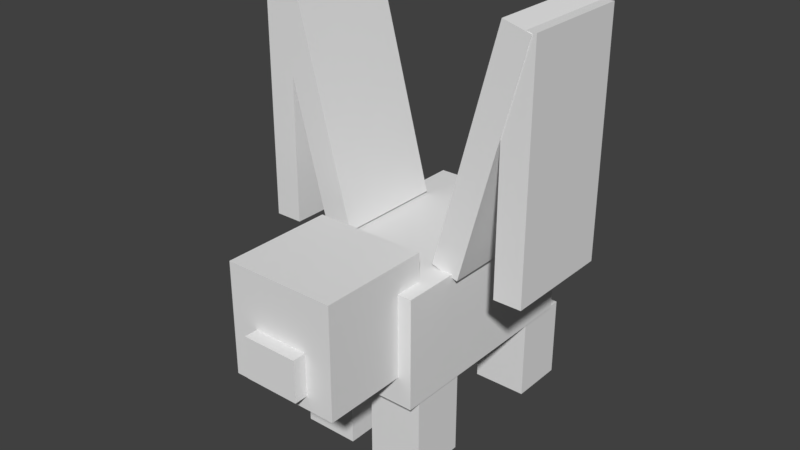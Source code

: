 # Source: phyg.blend  (saved by Blender 2.78.0; exported with 4.5.12 LTS)
import bpy
from mathutils import Matrix  # noqa: F401  (used for matrix-valued properties, if any)

bpy.ops.wm.read_factory_settings(use_empty=True)
scene = bpy.context.scene
scene.name = 'Scene'

# ---- collections
col_collection_1 = bpy.data.collections.new('Collection 1'); scene.collection.children.link(col_collection_1)

# ---- world
world_world = bpy.data.worlds.new('World'); scene.world = world_world
world_world.color = (0.05088, 0.05088, 0.05088)
world_world.use_sun_shadow = False
world_world.sun_shadow_jitter_overblur = 0.0
world_world.cycles.sampling_method = 'MANUAL'

# ---- meshes
me_cube_006 = bpy.data.meshes.new('Cube.006')
me_cube_006.from_pydata([(-1.0, -1.0, -1.0), (-1.0, -1.0, 1.0), (-1.0, 1.0, -1.0), (-1.0, 1.0, 1.0), (1.0, -1.0, -1.0), (1.0, -1.0, 1.0), (1.0, 1.0, -1.0), (1.0, 1.0, 1.0)], [], [(0, 1, 3, 2), (2, 3, 7, 6), (6, 7, 5, 4), (4, 5, 1, 0), (2, 6, 4, 0), (7, 3, 1, 5)])
_uv = me_cube_006.uv_layers.new(name='UVMap')
_uv.uv.foreach_set('vector', [0.0625, 0.5781, 0.0625, 0.6719, 0.0, 0.6719, 0.0, 0.5781, 0.25, 0.5781, 0.25, 0.6719, 0.1875, 0.6719, 0.1875, 0.5781, 0.1875, 0.5781, 0.1875, 0.6719, 0.125, 0.6719, 0.125, 0.5781, 0.125, 0.5781, 0.125, 0.6719, 0.0625, 0.6719, 0.0625, 0.5781, 0.1875, 0.7344, 0.125, 0.7344, 0.125, 0.6719, 0.1875, 0.6719, 0.125, 0.7344, 0.0625, 0.7344, 0.0625, 0.6719, 0.125, 0.6719])
me_cube_006.use_remesh_preserve_volume = False
me_cube_006.use_remesh_preserve_attributes = False
me_cube_006.use_mirror_vertex_groups = False
me_cube_006.update()
me_cube_005 = bpy.data.meshes.new('Cube.005')
me_cube_005.from_pydata([(-1.0, -1.0, -1.0), (-1.0, -1.0, 1.0), (-1.0, 1.0, -1.0), (-1.0, 1.0, 1.0), (1.0, -1.0, -1.0), (1.0, -1.0, 1.0), (1.0, 1.0, -1.0), (1.0, 1.0, 1.0)], [], [(0, 1, 3, 2), (2, 3, 7, 6), (6, 7, 5, 4), (4, 5, 1, 0), (2, 6, 4, 0), (7, 3, 1, 5)])
_uv = me_cube_005.uv_layers.new(name='UVMap')
_uv.uv.foreach_set('vector', [0.0625, 0.5781, 0.0625, 0.6719, 0.0, 0.6719, 0.0, 0.5781, 0.25, 0.5781, 0.25, 0.6719, 0.1875, 0.6719, 0.1875, 0.5781, 0.1875, 0.5781, 0.1875, 0.6719, 0.125, 0.6719, 0.125, 0.5781, 0.125, 0.5781, 0.125, 0.6719, 0.0625, 0.6719, 0.0625, 0.5781, 0.1875, 0.7344, 0.125, 0.7344, 0.125, 0.6719, 0.1875, 0.6719, 0.125, 0.7344, 0.0625, 0.7344, 0.0625, 0.6719, 0.125, 0.6719])
me_cube_005.use_remesh_preserve_volume = False
me_cube_005.use_remesh_preserve_attributes = False
me_cube_005.use_mirror_vertex_groups = False
me_cube_005.update()
me_cube_004 = bpy.data.meshes.new('Cube.004')
me_cube_004.from_pydata([(-1.0, -1.0, -1.0), (-1.0, -1.0, 1.0), (-1.0, 1.0, -1.0), (-1.0, 1.0, 1.0), (1.0, -1.0, -1.0), (1.0, -1.0, 1.0), (1.0, 1.0, -1.0), (1.0, 1.0, 1.0)], [], [(0, 1, 3, 2), (2, 3, 7, 6), (6, 7, 5, 4), (4, 5, 1, 0), (2, 6, 4, 0), (7, 3, 1, 5)])
_uv = me_cube_004.uv_layers.new(name='UVMap')
_uv.uv.foreach_set('vector', [0.0625, 0.5781, 0.0625, 0.6719, 0.0, 0.6719, 0.0, 0.5781, 0.25, 0.5781, 0.25, 0.6719, 0.1875, 0.6719, 0.1875, 0.5781, 0.1875, 0.5781, 0.1875, 0.6719, 0.125, 0.6719, 0.125, 0.5781, 0.125, 0.5781, 0.125, 0.6719, 0.0625, 0.6719, 0.0625, 0.5781, 0.1875, 0.7344, 0.125, 0.7344, 0.125, 0.6719, 0.1875, 0.6719, 0.125, 0.7344, 0.0625, 0.7344, 0.0625, 0.6719, 0.125, 0.6719])
me_cube_004.use_remesh_preserve_volume = False
me_cube_004.use_remesh_preserve_attributes = False
me_cube_004.use_mirror_vertex_groups = False
me_cube_004.update()
me_cube_003 = bpy.data.meshes.new('Cube.003')
me_cube_003.from_pydata([(-1.0, -1.0, -1.0), (-1.0, -1.0, 1.0), (-1.0, 1.0, -1.0), (-1.0, 1.0, 1.0), (1.0, -1.0, -1.0), (1.0, -1.0, 1.0), (1.0, 1.0, -1.0), (1.0, 1.0, 1.0)], [], [(0, 1, 3, 2), (2, 3, 7, 6), (6, 7, 5, 4), (4, 5, 1, 0), (2, 6, 4, 0), (7, 3, 1, 5)])
_uv = me_cube_003.uv_layers.new(name='UVMap')
_uv.uv.foreach_set('vector', [0.5625, 0.4844, 0.5625, 0.7344, 0.4375, 0.7344, 0.4375, 0.4844, 1.0, 0.4844, 1.0, 0.7344, 0.8438, 0.7344, 0.8438, 0.4844, 0.8438, 0.4844, 0.8438, 0.7344, 0.7188, 0.7344, 0.7188, 0.4844, 0.7188, 0.4844, 0.7188, 0.7344, 0.5625, 0.7344, 0.5625, 0.4844, 0.875, 0.8594, 0.7188, 0.8594, 0.7188, 0.7344, 0.875, 0.7344, 0.7188, 0.8594, 0.5625, 0.8594, 0.5625, 0.7344, 0.7188, 0.7344])
me_cube_003.use_remesh_preserve_volume = False
me_cube_003.use_remesh_preserve_attributes = False
me_cube_003.use_mirror_vertex_groups = False
me_cube_003.update()
me_cube_002 = bpy.data.meshes.new('Cube.002')
me_cube_002.from_pydata([(-1.0, -1.0, -1.0), (-1.0, -1.0, 1.0), (-1.0, 1.0, -1.0), (-1.0, 1.0, 1.0), (1.0, -1.0, -1.0), (1.0, -1.0, 1.0), (1.0, 1.0, -1.0), (1.0, 1.0, 1.0)], [], [(0, 1, 3, 2), (2, 3, 7, 6), (6, 7, 5, 4), (4, 5, 1, 0), (2, 6, 4, 0), (7, 3, 1, 5)])
_uv = me_cube_002.uv_layers.new(name='UVMap')
_uv.uv.foreach_set('vector', [0.2656, 0.6719, 0.2656, 0.7188, 0.25, 0.7188, 0.25, 0.6719, 0.4062, 0.6719, 0.4062, 0.7188, 0.3438, 0.7188, 0.3438, 0.6719, 0.3438, 0.6719, 0.3438, 0.7188, 0.3281, 0.7188, 0.3281, 0.6719, 0.3281, 0.6719, 0.3281, 0.7188, 0.2656, 0.7188, 0.2656, 0.6719, 0.3906, 0.7344, 0.3281, 0.7344, 0.3281, 0.7188, 0.3906, 0.7188, 0.3281, 0.7344, 0.2656, 0.7344, 0.2656, 0.7188, 0.3281, 0.7188])
me_cube_002.use_remesh_preserve_volume = False
me_cube_002.use_remesh_preserve_attributes = False
me_cube_002.use_mirror_vertex_groups = False
me_cube_002.update()
me_cube_001 = bpy.data.meshes.new('Cube.001')
me_cube_001.from_pydata([(-1.0, -1.0, -1.0), (-1.0, -1.0, 1.0), (-1.0, 1.0, -1.0), (-1.0, 1.0, 1.0), (1.0, -1.0, -1.0), (1.0, -1.0, 1.0), (1.0, 1.0, -1.0), (1.0, 1.0, 1.0)], [], [(0, 1, 3, 2), (2, 3, 7, 6), (6, 7, 5, 4), (4, 5, 1, 0), (2, 6, 4, 0), (7, 3, 1, 5)])
_uv = me_cube_001.uv_layers.new(name='UVMap')
_uv.uv.foreach_set('vector', [0.0625, 0.5781, 0.0625, 0.6719, 0.0, 0.6719, 0.0, 0.5781, 0.25, 0.5781, 0.25, 0.6719, 0.1875, 0.6719, 0.1875, 0.5781, 0.1875, 0.5781, 0.1875, 0.6719, 0.125, 0.6719, 0.125, 0.5781, 0.125, 0.5781, 0.125, 0.6719, 0.0625, 0.6719, 0.0625, 0.5781, 0.1875, 0.7344, 0.125, 0.7344, 0.125, 0.6719, 0.1875, 0.6719, 0.125, 0.7344, 0.0625, 0.7344, 0.0625, 0.6719, 0.125, 0.6719])
me_cube_001.use_remesh_preserve_volume = False
me_cube_001.use_remesh_preserve_attributes = False
me_cube_001.use_mirror_vertex_groups = False
me_cube_001.update()
me_cube = bpy.data.meshes.new('Cube')
me_cube.from_pydata([(-1.0, -1.0, -1.0), (-1.0, -1.0, 1.0), (-1.0, 1.0, -1.0), (-1.0, 1.0, 1.0), (1.0, -1.0, -1.0), (1.0, -1.0, 1.0), (1.0, 1.0, -1.0), (1.0, 1.0, 1.0)], [], [(0, 1, 3, 2), (2, 3, 7, 6), (6, 7, 5, 4), (4, 5, 1, 0), (2, 6, 4, 0), (7, 3, 1, 5)])
_uv = me_cube.uv_layers.new(name='UVMap')
_uv.uv.foreach_set('vector', [0.125, 0.7344, 0.125, 0.8594, 0.0, 0.8594, 0.0, 0.7344, 0.5, 0.7344, 0.5, 0.8594, 0.375, 0.8594, 0.375, 0.7344, 0.375, 0.7344, 0.375, 0.8594, 0.25, 0.8594, 0.25, 0.7344, 0.25, 0.7344, 0.25, 0.8594, 0.125, 0.8594, 0.125, 0.7344, 0.375, 0.9844, 0.25, 0.9844, 0.25, 0.8594, 0.375, 0.8594, 0.25, 0.9844, 0.125, 0.9844, 0.125, 0.8594, 0.25, 0.8594])
me_cube.use_remesh_preserve_volume = False
me_cube.use_remesh_preserve_attributes = False
me_cube.use_mirror_vertex_groups = False
me_cube.update()
me_cube_009 = bpy.data.meshes.new('Cube.009')
me_cube_009.from_pydata([(-1.0, -1.0, -1.0), (-1.0, -1.0, 1.0), (-1.0, 1.0, -1.0), (-1.0, 1.0, 1.0), (1.0, -1.0, -1.0), (1.0, -1.0, 1.0), (1.0, 1.0, -1.0), (1.0, 1.0, 1.0)], [], [(0, 1, 3, 2), (2, 3, 7, 6), (6, 7, 5, 4), (4, 5, 1, 0), (2, 6, 4, 0), (7, 3, 1, 5)])
_uv = me_cube_009.uv_layers.new(name='UVMap')
_uv.uv.foreach_set('vector', [0.1562, 0.01562, 0.1562, 0.2812, 0.03125, 0.2812, 0.03125, 0.01562, 0.3438, 0.01562, 0.3438, 0.2812, 0.3125, 0.2812, 0.3125, 0.01562, 0.3125, 0.01562, 0.3125, 0.2812, 0.1875, 0.2812, 0.1875, 0.01562, 0.1875, 0.01562, 0.1875, 0.2812, 0.1562, 0.2812, 0.1562, 0.01562, 0.2188, 0.4062, 0.1875, 0.4062, 0.1875, 0.2812, 0.2188, 0.2812, 0.1875, 0.4062, 0.1562, 0.4062, 0.1562, 0.2812, 0.1875, 0.2812])
me_cube_009.use_remesh_preserve_volume = False
me_cube_009.use_remesh_preserve_attributes = False
me_cube_009.use_mirror_vertex_groups = False
me_cube_009.update()
me_cube_010 = bpy.data.meshes.new('Cube.010')
me_cube_010.from_pydata([(-1.0, -1.0, -1.0), (-1.0, -1.0, 1.0), (-1.0, 1.0, -1.0), (-1.0, 1.0, 1.0), (1.0, -1.0, -1.0), (1.0, -1.0, 1.0), (1.0, 1.0, -1.0), (1.0, 1.0, 1.0)], [], [(0, 1, 3, 2), (2, 3, 7, 6), (6, 7, 5, 4), (4, 5, 1, 0), (2, 6, 4, 0), (7, 3, 1, 5)])
_uv = me_cube_010.uv_layers.new(name='UVMap')
_uv.uv.foreach_set('vector', [0.4688, 0.01562, 0.4688, 0.2812, 0.3438, 0.2812, 0.3438, 0.01562, 0.6562, 0.01562, 0.6562, 0.2812, 0.625, 0.2812, 0.625, 0.01562, 0.625, 0.01562, 0.625, 0.2812, 0.5, 0.2812, 0.5, 0.01562, 0.5, 0.01562, 0.5, 0.2812, 0.4688, 0.2812, 0.4688, 0.01562, 0.5312, 0.4062, 0.5, 0.4062, 0.5, 0.2812, 0.5312, 0.2812, 0.5, 0.4062, 0.4688, 0.4062, 0.4688, 0.2812, 0.5, 0.2812])
me_cube_010.use_remesh_preserve_volume = False
me_cube_010.use_remesh_preserve_attributes = False
me_cube_010.use_mirror_vertex_groups = False
me_cube_010.update()
me_cube_011 = bpy.data.meshes.new('Cube.011')
me_cube_011.from_pydata([(-1.0, -1.0, -1.0), (-1.0, -1.0, 1.0), (-1.0, 1.0, -1.0), (-1.0, 1.0, 1.0), (1.0, -1.0, -1.0), (1.0, -1.0, 1.0), (1.0, 1.0, -1.0), (1.0, 1.0, 1.0)], [], [(0, 1, 3, 2), (2, 3, 7, 6), (6, 7, 5, 4), (4, 5, 1, 0), (2, 6, 4, 0), (7, 3, 1, 5)])
_uv = me_cube_011.uv_layers.new(name='UVMap')
_uv.uv.foreach_set('vector', [0.7812, 0.01562, 0.7812, 0.2812, 0.6562, 0.2812, 0.6562, 0.01562, 0.9688, 0.01562, 0.9688, 0.2812, 0.9375, 0.2812, 0.9375, 0.01562, 0.9375, 0.01562, 0.9375, 0.2812, 0.8125, 0.2812, 0.8125, 0.01562, 0.8125, 0.01562, 0.8125, 0.2812, 0.7812, 0.2812, 0.7812, 0.01562, 0.8438, 0.4062, 0.8125, 0.4062, 0.8125, 0.2812, 0.8438, 0.2812, 0.8125, 0.4062, 0.7812, 0.4062, 0.7812, 0.2812, 0.8125, 0.2812])
me_cube_011.use_remesh_preserve_volume = False
me_cube_011.use_remesh_preserve_attributes = False
me_cube_011.use_mirror_vertex_groups = False
me_cube_011.update()
me_cube_012 = bpy.data.meshes.new('Cube.012')
me_cube_012.from_pydata([(-1.0, -1.0, -1.0), (-1.0, -1.0, 1.0), (-1.0, 1.0, -1.0), (-1.0, 1.0, 1.0), (1.0, -1.0, -1.0), (1.0, -1.0, 1.0), (1.0, 1.0, -1.0), (1.0, 1.0, 1.0)], [], [(0, 1, 3, 2), (2, 3, 7, 6), (6, 7, 5, 4), (4, 5, 1, 0), (2, 6, 4, 0), (7, 3, 1, 5)])
_uv = me_cube_012.uv_layers.new(name='UVMap')
_uv.uv.foreach_set('vector', [0.1562, 0.01562, 0.1562, 0.2812, 0.03125, 0.2812, 0.03125, 0.01562, 0.3438, 0.01562, 0.3438, 0.2812, 0.3125, 0.2812, 0.3125, 0.01562, 0.3125, 0.01562, 0.3125, 0.2812, 0.1875, 0.2812, 0.1875, 0.01562, 0.1875, 0.01562, 0.1875, 0.2812, 0.1562, 0.2812, 0.1562, 0.01562, 0.2188, 0.4062, 0.1875, 0.4062, 0.1875, 0.2812, 0.2188, 0.2812, 0.1875, 0.4062, 0.1562, 0.4062, 0.1562, 0.2812, 0.1875, 0.2812])
me_cube_012.use_remesh_preserve_volume = False
me_cube_012.use_remesh_preserve_attributes = False
me_cube_012.use_mirror_vertex_groups = False
me_cube_012.update()

# ---- objects
ob_cube_006 = bpy.data.objects.new('Cube.006', me_cube_006)
ob_cube_005 = bpy.data.objects.new('Cube.005', me_cube_005)
ob_cube_004 = bpy.data.objects.new('Cube.004', me_cube_004)
ob_cube_003 = bpy.data.objects.new('Cube.003', me_cube_003)
ob_cube_002 = bpy.data.objects.new('Cube.002', me_cube_002)
ob_cube_001 = bpy.data.objects.new('Cube.001', me_cube_001)
ob_cube = bpy.data.objects.new('Cube', me_cube)
ob_cube_009 = bpy.data.objects.new('Cube.009', me_cube_009)
ob_cube_010 = bpy.data.objects.new('Cube.010', me_cube_010)
ob_cube_011 = bpy.data.objects.new('Cube.011', me_cube_011)
ob_cube_012 = bpy.data.objects.new('Cube.012', me_cube_012)

# ---- transforms, parenting, visibility, modifiers, constraints
ob_cube_006.location = (-0.5805, 1.398, 0.6001)
ob_cube_006.scale = (0.4, 0.4, 0.6)
ob_cube_006.lineart.crease_threshold = 0.0
ob_cube_005.location = (0.5721, 1.398, 0.6001)
ob_cube_005.scale = (0.4, 0.4, 0.6)
ob_cube_005.lineart.crease_threshold = 0.0
ob_cube_004.location = (0.5721, -0.9927, 0.6001)
ob_cube_004.scale = (0.4, 0.4, 0.6)
ob_cube_004.lineart.crease_threshold = 0.0
ob_cube_003.location = (0.0, 0.0, 2.001)
ob_cube_003.rotation_euler = (1.571, 2.22e-16, 2.22e-16)
ob_cube_003.scale = (1.0, 0.8, 1.6)
ob_cube_003.lineart.crease_threshold = 0.0
ob_cube_002.location = (-1.626e-09, -2.892, 2.106)
ob_cube_002.scale = (0.4, 0.1, 0.3)
ob_cube_002.lineart.crease_threshold = 0.0
ob_cube_001.location = (-0.5805, -0.9927, 0.6001)
ob_cube_001.scale = (0.4, 0.4, 0.6)
ob_cube_001.lineart.crease_threshold = 0.0
ob_cube.location = (0.0, -1.999, 2.406)
ob_cube.scale = (0.8, 0.8, 0.8)
ob_cube.lineart.crease_threshold = 0.0
ob_cube_009.location = (-1.325, 0.004239, 4.445)
ob_cube_009.rotation_euler = (4.74e-09, -0.2618, -3.6e-08)
ob_cube_009.scale = (0.202, 0.808, 1.717)
ob_cube_009.lineart.crease_threshold = 0.0
ob_cube_010.location = (-1.833, 0.004239, 4.375)
ob_cube_010.rotation_euler = (-2.687e-07, 3.142, 1.13e-14)
ob_cube_010.scale = (0.2, 0.8, 1.7)
ob_cube_010.lineart.crease_threshold = 0.0
ob_cube_011.location = (1.824, 0.004239, 4.375)
ob_cube_011.rotation_euler = (-3.142, -1.007e-21, -1.13e-14)
ob_cube_011.scale = (0.2, 0.8, 1.7)
ob_cube_011.lineart.crease_threshold = 0.0
ob_cube_012.location = (1.329, 0.004239, 4.445)
ob_cube_012.rotation_euler = (4.74e-09, 0.2618, 3.6e-08)
ob_cube_012.scale = (0.202, 0.808, 1.717)
ob_cube_012.lineart.crease_threshold = 0.0

# ---- collection membership
col_collection_1.objects.link(ob_cube_006)
col_collection_1.objects.link(ob_cube_005)
col_collection_1.objects.link(ob_cube_004)
col_collection_1.objects.link(ob_cube_003)
col_collection_1.objects.link(ob_cube_002)
col_collection_1.objects.link(ob_cube_001)
col_collection_1.objects.link(ob_cube)
col_collection_1.objects.link(ob_cube_009)
col_collection_1.objects.link(ob_cube_010)
col_collection_1.objects.link(ob_cube_011)
col_collection_1.objects.link(ob_cube_012)

# ---- scene / render settings (as saved in the file)
scene.frame_start = 1; scene.frame_end = 250; scene.frame_set(1)
scene.render.engine = 'BLENDER_EEVEE_NEXT'
scene.render.resolution_percentage = 50
scene.render.dither_intensity = 0.0
scene.render.film_transparent = True
scene.cycles.use_denoising = False
scene.cycles.samples = 128
scene.cycles.sampling_pattern = 'TABULATED_SOBOL'
scene.cycles.light_sampling_threshold = 0.0
scene.cycles.use_adaptive_sampling = False
scene.cycles.use_light_tree = False
scene.cycles.blur_glossy = 0.0
scene.cycles.sample_clamp_indirect = 0.0
scene.view_settings.view_transform = 'Standard'
bpy.context.view_layer.update()

# ---- added for rendering (the .blend has no active camera and no usable light): camera, sun
cam_auto = bpy.data.cameras.new('AutoCamera')
cam_auto.lens = 50.0
cam_auto.sensor_width = 36.0
cam_auto.clip_end = 1000.0
ob_auto_camera = bpy.data.objects.new('AutoCamera', cam_auto)
scene.collection.objects.link(ob_auto_camera)
ob_auto_camera.location = (8.12891, -10.3573, 9.58466)
ob_auto_camera.rotation_euler = (1.09748, -7.21219e-08, 0.694738)
scene.camera = ob_auto_camera
light_auto_sun = bpy.data.lights.new('AutoSun', 'SUN')
light_auto_sun.energy = 3.0
light_auto_sun.angle = 0.0523599
ob_auto_sun = bpy.data.objects.new('AutoSun', light_auto_sun)
scene.collection.objects.link(ob_auto_sun)
ob_auto_sun.rotation_euler = (0.872665, 0.174533, 0.523599)
bpy.context.view_layer.update()
